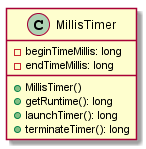

The diagram above was rendered by PlantUML. Its source (embedded in the PNG):
@startuml

    class MillisTimer {
        -beginTimeMillis: long
        -endTimeMillis: long
        +MillisTimer()
        +getRuntime(): long
        +launchTimer(): long
        +terminateTimer(): long
    }

@enduml